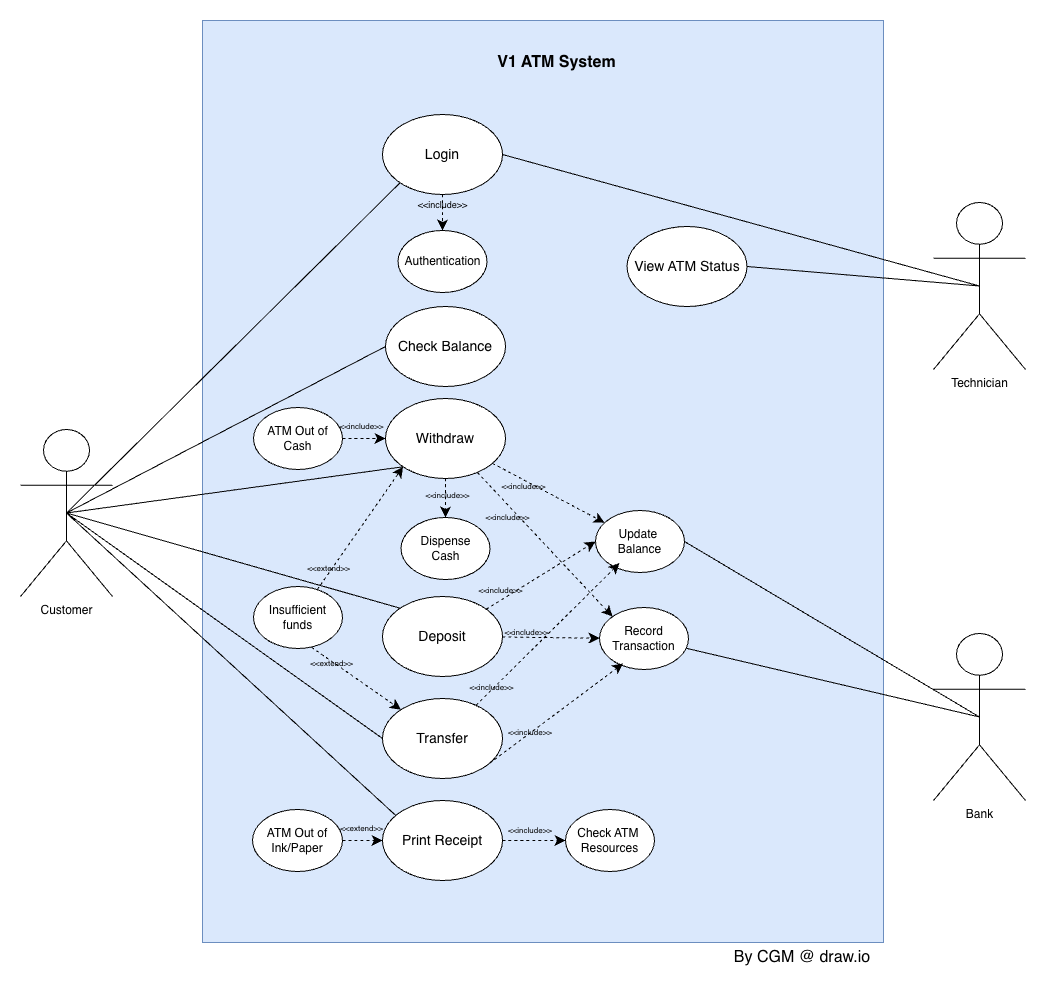

The diagram above was exported from draw.io. Its source (the exported page's mxGraphModel, read from the mxfile embedded in the PNG):
<mxGraphModel dx="2325" dy="1471" grid="0" gridSize="10" guides="1" tooltips="1" connect="1" arrows="1" fold="1" page="0" pageScale="1" pageWidth="850" pageHeight="1100" math="0" shadow="0">
  <root>
    <mxCell id="0" />
    <mxCell id="1" parent="0" />
    <mxCell id="8dyHxIh91HDvLJB5DK-5-74" parent="1" style="rounded=0;whiteSpace=wrap;html=1;fillColor=#dae8fc;strokeColor=#6c8ebf;" value="" vertex="1">
      <mxGeometry height="922" width="681" x="-176" y="-188" as="geometry" />
    </mxCell>
    <mxCell id="8dyHxIh91HDvLJB5DK-5-81" edge="1" parent="1" source="8dyHxIh91HDvLJB5DK-5-2" style="edgeStyle=none;curved=1;rounded=0;orthogonalLoop=1;jettySize=auto;html=1;fontSize=12;startSize=8;endSize=8;entryX=0;entryY=0.5;entryDx=0;entryDy=0;exitX=0.5;exitY=0.5;exitDx=0;exitDy=0;exitPerimeter=0;endArrow=none;endFill=0;" target="8dyHxIh91HDvLJB5DK-5-18">
      <mxGeometry relative="1" as="geometry" />
    </mxCell>
    <mxCell id="8dyHxIh91HDvLJB5DK-5-82" edge="1" parent="1" source="8dyHxIh91HDvLJB5DK-5-2" style="edgeStyle=none;curved=1;rounded=0;orthogonalLoop=1;jettySize=auto;html=1;fontSize=12;startSize=8;endSize=8;exitX=0.5;exitY=0.5;exitDx=0;exitDy=0;exitPerimeter=0;endArrow=none;endFill=0;entryX=0;entryY=1;entryDx=0;entryDy=0;" target="8dyHxIh91HDvLJB5DK-5-19">
      <mxGeometry relative="1" as="geometry" />
    </mxCell>
    <mxCell id="8dyHxIh91HDvLJB5DK-5-83" edge="1" parent="1" source="8dyHxIh91HDvLJB5DK-5-2" style="edgeStyle=none;curved=1;rounded=0;orthogonalLoop=1;jettySize=auto;html=1;fontSize=12;startSize=8;endSize=8;endArrow=none;endFill=0;exitX=0.5;exitY=0.5;exitDx=0;exitDy=0;exitPerimeter=0;entryX=0;entryY=0;entryDx=0;entryDy=0;" target="8dyHxIh91HDvLJB5DK-5-20">
      <mxGeometry relative="1" as="geometry" />
    </mxCell>
    <mxCell id="8dyHxIh91HDvLJB5DK-5-85" edge="1" parent="1" source="8dyHxIh91HDvLJB5DK-5-2" style="edgeStyle=none;curved=1;rounded=0;orthogonalLoop=1;jettySize=auto;html=1;entryX=1;entryY=0;entryDx=0;entryDy=0;fontSize=12;startSize=8;endSize=8;endArrow=none;endFill=0;exitX=0.5;exitY=0.5;exitDx=0;exitDy=0;exitPerimeter=0;" target="8dyHxIh91HDvLJB5DK-5-63">
      <mxGeometry relative="1" as="geometry">
        <mxPoint x="-271" y="121" as="sourcePoint" />
      </mxGeometry>
    </mxCell>
    <mxCell id="8dyHxIh91HDvLJB5DK-5-2" parent="1" style="shape=umlActor;verticalLabelPosition=bottom;verticalAlign=top;html=1;outlineConnect=0;" value="Customer" vertex="1">
      <mxGeometry height="167" width="92" x="-358" y="221" as="geometry" />
    </mxCell>
    <mxCell id="8dyHxIh91HDvLJB5DK-5-24" edge="1" parent="1" source="8dyHxIh91HDvLJB5DK-5-3" style="edgeStyle=none;curved=1;rounded=0;orthogonalLoop=1;jettySize=auto;html=1;fontSize=12;startSize=8;endSize=8;dashed=1;exitX=0.5;exitY=1;exitDx=0;exitDy=0;entryX=0.5;entryY=0;entryDx=0;entryDy=0;" target="8dyHxIh91HDvLJB5DK-5-17">
      <mxGeometry relative="1" as="geometry">
        <mxPoint x="186" y="20" as="targetPoint" />
      </mxGeometry>
    </mxCell>
    <mxCell id="8dyHxIh91HDvLJB5DK-5-3" parent="1" style="ellipse;whiteSpace=wrap;html=1;" value="&lt;font style=&quot;font-size: 14px;&quot;&gt;Login&lt;/font&gt;" vertex="1">
      <mxGeometry height="80" width="120" x="4" y="-94" as="geometry" />
    </mxCell>
    <mxCell id="8dyHxIh91HDvLJB5DK-5-4" parent="1" style="text;html=1;whiteSpace=wrap;strokeColor=none;fillColor=none;align=center;verticalAlign=middle;rounded=0;fontSize=16;" value="&lt;b&gt;V1 ATM System&lt;/b&gt;" vertex="1">
      <mxGeometry height="43" width="139" x="108.5" y="-168" as="geometry" />
    </mxCell>
    <mxCell id="8dyHxIh91HDvLJB5DK-5-17" parent="1" style="ellipse;whiteSpace=wrap;html=1;" value="&lt;font&gt;Authentication&lt;/font&gt;" vertex="1">
      <mxGeometry height="62" width="89" x="19.5" y="22" as="geometry" />
    </mxCell>
    <mxCell id="8dyHxIh91HDvLJB5DK-5-25" edge="1" parent="1" source="8dyHxIh91HDvLJB5DK-5-19" style="edgeStyle=none;curved=1;rounded=0;orthogonalLoop=1;jettySize=auto;html=1;fontSize=12;startSize=8;endSize=8;dashed=1;entryX=0.5;entryY=0;entryDx=0;entryDy=0;exitX=0.5;exitY=1;exitDx=0;exitDy=0;" target="8dyHxIh91HDvLJB5DK-5-27">
      <mxGeometry relative="1" as="geometry">
        <mxPoint x="185.05091253697447" y="114.48550230165858" as="targetPoint" />
      </mxGeometry>
    </mxCell>
    <mxCell id="8dyHxIh91HDvLJB5DK-5-18" parent="1" style="ellipse;whiteSpace=wrap;html=1;" value="&lt;font style=&quot;font-size: 14px;&quot;&gt;Check Balance&lt;/font&gt;" vertex="1">
      <mxGeometry height="80" width="120" x="7" y="98" as="geometry" />
    </mxCell>
    <mxCell id="8dyHxIh91HDvLJB5DK-5-46" edge="1" parent="1" source="8dyHxIh91HDvLJB5DK-5-19" style="edgeStyle=none;curved=1;rounded=0;orthogonalLoop=1;jettySize=auto;html=1;fontSize=12;startSize=8;endSize=8;dashed=1;" target="8dyHxIh91HDvLJB5DK-5-28">
      <mxGeometry relative="1" as="geometry" />
    </mxCell>
    <mxCell id="8dyHxIh91HDvLJB5DK-5-49" edge="1" parent="1" source="8dyHxIh91HDvLJB5DK-5-19" style="edgeStyle=none;curved=1;rounded=0;orthogonalLoop=1;jettySize=auto;html=1;entryX=0;entryY=0;entryDx=0;entryDy=0;fontSize=12;startSize=8;endSize=8;dashed=1;" target="8dyHxIh91HDvLJB5DK-5-30">
      <mxGeometry relative="1" as="geometry" />
    </mxCell>
    <mxCell id="8dyHxIh91HDvLJB5DK-5-19" parent="1" style="ellipse;whiteSpace=wrap;html=1;" value="&lt;font style=&quot;font-size: 14px;&quot;&gt;Withdraw&lt;/font&gt;" vertex="1">
      <mxGeometry height="80" width="120" x="7" y="190" as="geometry" />
    </mxCell>
    <mxCell id="8dyHxIh91HDvLJB5DK-5-47" edge="1" parent="1" source="8dyHxIh91HDvLJB5DK-5-20" style="edgeStyle=none;curved=1;rounded=0;orthogonalLoop=1;jettySize=auto;html=1;fontSize=12;startSize=8;endSize=8;dashed=1;" target="8dyHxIh91HDvLJB5DK-5-30">
      <mxGeometry relative="1" as="geometry" />
    </mxCell>
    <mxCell id="8dyHxIh91HDvLJB5DK-5-50" edge="1" parent="1" source="8dyHxIh91HDvLJB5DK-5-20" style="edgeStyle=none;curved=1;rounded=0;orthogonalLoop=1;jettySize=auto;html=1;fontSize=12;startSize=8;endSize=8;dashed=1;entryX=0;entryY=0.5;entryDx=0;entryDy=0;" target="8dyHxIh91HDvLJB5DK-5-28">
      <mxGeometry relative="1" as="geometry" />
    </mxCell>
    <mxCell id="8dyHxIh91HDvLJB5DK-5-20" parent="1" style="ellipse;whiteSpace=wrap;html=1;" value="&lt;font style=&quot;font-size: 14px;&quot;&gt;Deposit&lt;/font&gt;" vertex="1">
      <mxGeometry height="80" width="120" x="4" y="388" as="geometry" />
    </mxCell>
    <mxCell id="8dyHxIh91HDvLJB5DK-5-21" parent="1" style="ellipse;whiteSpace=wrap;html=1;" value="&lt;font style=&quot;font-size: 14px;&quot;&gt;Transfer&lt;/font&gt;" vertex="1">
      <mxGeometry height="80" width="120" x="4" y="490" as="geometry" />
    </mxCell>
    <mxCell id="8dyHxIh91HDvLJB5DK-5-52" edge="1" parent="1" source="8dyHxIh91HDvLJB5DK-5-22" style="edgeStyle=none;curved=1;rounded=0;orthogonalLoop=1;jettySize=auto;html=1;fontSize=12;startSize=8;endSize=8;dashed=1;" target="8dyHxIh91HDvLJB5DK-5-32">
      <mxGeometry relative="1" as="geometry" />
    </mxCell>
    <mxCell id="8dyHxIh91HDvLJB5DK-5-22" parent="1" style="ellipse;whiteSpace=wrap;html=1;" value="&lt;font style=&quot;font-size: 14px;&quot;&gt;Print Receipt&lt;/font&gt;" vertex="1">
      <mxGeometry height="80" width="120" x="4" y="592" as="geometry" />
    </mxCell>
    <mxCell id="8dyHxIh91HDvLJB5DK-5-27" parent="1" style="ellipse;whiteSpace=wrap;html=1;" value="&lt;font&gt;Dispense&lt;/font&gt;&lt;div&gt;&lt;font&gt;Cash&lt;/font&gt;&lt;/div&gt;" vertex="1">
      <mxGeometry height="62" width="89" x="22.5" y="309" as="geometry" />
    </mxCell>
    <mxCell id="8dyHxIh91HDvLJB5DK-5-28" parent="1" style="ellipse;whiteSpace=wrap;html=1;" value="Update&amp;nbsp;&lt;div&gt;Balance&lt;/div&gt;" vertex="1">
      <mxGeometry height="62" width="89" x="217" y="302" as="geometry" />
    </mxCell>
    <mxCell id="8dyHxIh91HDvLJB5DK-5-30" parent="1" style="ellipse;whiteSpace=wrap;html=1;" value="Record Transaction" vertex="1">
      <mxGeometry height="62" width="89" x="221" y="399" as="geometry" />
    </mxCell>
    <mxCell id="8dyHxIh91HDvLJB5DK-5-43" edge="1" parent="1" source="8dyHxIh91HDvLJB5DK-5-31" style="edgeStyle=none;curved=1;rounded=0;orthogonalLoop=1;jettySize=auto;html=1;entryX=0;entryY=1;entryDx=0;entryDy=0;fontSize=12;startSize=8;endSize=8;dashed=1;" target="8dyHxIh91HDvLJB5DK-5-19">
      <mxGeometry relative="1" as="geometry" />
    </mxCell>
    <mxCell id="8dyHxIh91HDvLJB5DK-5-44" edge="1" parent="1" source="8dyHxIh91HDvLJB5DK-5-31" style="edgeStyle=none;curved=1;rounded=0;orthogonalLoop=1;jettySize=auto;html=1;fontSize=12;startSize=8;endSize=8;dashed=1;exitX=0.652;exitY=0.98;exitDx=0;exitDy=0;exitPerimeter=0;" target="8dyHxIh91HDvLJB5DK-5-21">
      <mxGeometry relative="1" as="geometry" />
    </mxCell>
    <mxCell id="8dyHxIh91HDvLJB5DK-5-31" parent="1" style="ellipse;whiteSpace=wrap;html=1;" value="Insufficient funds" vertex="1">
      <mxGeometry height="62" width="89" x="-125" y="378" as="geometry" />
    </mxCell>
    <mxCell id="8dyHxIh91HDvLJB5DK-5-32" parent="1" style="ellipse;whiteSpace=wrap;html=1;" value="Check ATM&amp;nbsp;&lt;div&gt;Resources&lt;/div&gt;" vertex="1">
      <mxGeometry height="62" width="89" x="187" y="601" as="geometry" />
    </mxCell>
    <mxCell id="8dyHxIh91HDvLJB5DK-5-41" edge="1" parent="1" source="8dyHxIh91HDvLJB5DK-5-33" style="edgeStyle=none;curved=1;rounded=0;orthogonalLoop=1;jettySize=auto;html=1;fontSize=12;startSize=8;endSize=8;dashed=1;" target="8dyHxIh91HDvLJB5DK-5-19" value="">
      <mxGeometry relative="1" as="geometry" />
    </mxCell>
    <mxCell id="8dyHxIh91HDvLJB5DK-5-33" parent="1" style="ellipse;whiteSpace=wrap;html=1;" value="ATM Out of Cash" vertex="1">
      <mxGeometry height="62" width="89" x="-125" y="199" as="geometry" />
    </mxCell>
    <mxCell id="8dyHxIh91HDvLJB5DK-5-34" parent="1" style="ellipse;whiteSpace=wrap;html=1;" value="&lt;span style=&quot;font-size: 14px;&quot;&gt;View ATM Status&lt;/span&gt;" vertex="1">
      <mxGeometry height="80" width="120" x="248.5" y="18" as="geometry" />
    </mxCell>
    <mxCell id="8dyHxIh91HDvLJB5DK-5-45" edge="1" parent="1" source="8dyHxIh91HDvLJB5DK-5-37" style="edgeStyle=none;curved=1;rounded=0;orthogonalLoop=1;jettySize=auto;html=1;fontSize=12;startSize=8;endSize=8;dashed=1;" target="8dyHxIh91HDvLJB5DK-5-22" value="">
      <mxGeometry relative="1" as="geometry" />
    </mxCell>
    <mxCell id="8dyHxIh91HDvLJB5DK-5-37" parent="1" style="ellipse;whiteSpace=wrap;html=1;" value="ATM Out of Ink/Paper" vertex="1">
      <mxGeometry height="62" width="90" x="-126" y="601" as="geometry" />
    </mxCell>
    <mxCell id="8dyHxIh91HDvLJB5DK-5-87" edge="1" parent="1" source="8dyHxIh91HDvLJB5DK-5-40" style="edgeStyle=none;curved=1;rounded=0;orthogonalLoop=1;jettySize=auto;html=1;entryX=1;entryY=0.5;entryDx=0;entryDy=0;fontSize=12;startSize=8;endSize=8;exitX=0.5;exitY=0.5;exitDx=0;exitDy=0;exitPerimeter=0;endArrow=none;endFill=0;" target="8dyHxIh91HDvLJB5DK-5-28">
      <mxGeometry relative="1" as="geometry" />
    </mxCell>
    <mxCell id="8dyHxIh91HDvLJB5DK-5-88" edge="1" parent="1" source="8dyHxIh91HDvLJB5DK-5-40" style="edgeStyle=none;curved=1;rounded=0;orthogonalLoop=1;jettySize=auto;html=1;fontSize=12;startSize=8;endSize=8;exitX=0.5;exitY=0.5;exitDx=0;exitDy=0;exitPerimeter=0;endArrow=none;endFill=0;" target="8dyHxIh91HDvLJB5DK-5-30">
      <mxGeometry relative="1" as="geometry" />
    </mxCell>
    <mxCell id="8dyHxIh91HDvLJB5DK-5-40" parent="1" style="shape=umlActor;verticalLabelPosition=bottom;verticalAlign=top;html=1;outlineConnect=0;" value="Bank" vertex="1">
      <mxGeometry height="167" width="92" x="555" y="425" as="geometry" />
    </mxCell>
    <mxCell id="8dyHxIh91HDvLJB5DK-5-48" edge="1" parent="1" source="8dyHxIh91HDvLJB5DK-5-21" style="edgeStyle=none;curved=1;rounded=0;orthogonalLoop=1;jettySize=auto;html=1;entryX=0.266;entryY=0.902;entryDx=0;entryDy=0;entryPerimeter=0;fontSize=12;startSize=8;endSize=8;exitX=1;exitY=1;exitDx=0;exitDy=0;dashed=1;" target="8dyHxIh91HDvLJB5DK-5-30">
      <mxGeometry relative="1" as="geometry" />
    </mxCell>
    <mxCell id="8dyHxIh91HDvLJB5DK-5-51" edge="1" parent="1" source="8dyHxIh91HDvLJB5DK-5-21" style="edgeStyle=none;curved=1;rounded=0;orthogonalLoop=1;jettySize=auto;html=1;entryX=0.27;entryY=0.849;entryDx=0;entryDy=0;entryPerimeter=0;fontSize=12;startSize=8;endSize=8;dashed=1;" target="8dyHxIh91HDvLJB5DK-5-28">
      <mxGeometry relative="1" as="geometry" />
    </mxCell>
    <mxCell id="8dyHxIh91HDvLJB5DK-5-53" parent="1" style="text;html=1;whiteSpace=wrap;strokeColor=none;fillColor=none;align=center;verticalAlign=middle;rounded=0;fontSize=16;" value="&lt;font style=&quot;font-size: 9px;&quot;&gt;&amp;lt;&amp;lt;include&amp;gt;&amp;gt;&lt;/font&gt;" vertex="1">
      <mxGeometry height="17" width="72.5" x="27.75" y="-13.5" as="geometry" />
    </mxCell>
    <mxCell id="8dyHxIh91HDvLJB5DK-5-54" parent="1" style="text;html=1;whiteSpace=wrap;strokeColor=none;fillColor=none;align=center;verticalAlign=middle;rounded=0;fontSize=16;" value="&lt;font style=&quot;font-size: 8px;&quot;&gt;&amp;lt;&amp;lt;include&amp;gt;&amp;gt;&lt;/font&gt;" vertex="1">
      <mxGeometry height="17" width="72.5" x="33" y="276" as="geometry" />
    </mxCell>
    <mxCell id="8dyHxIh91HDvLJB5DK-5-55" parent="1" style="text;html=1;whiteSpace=wrap;strokeColor=none;fillColor=none;align=center;verticalAlign=middle;rounded=0;fontSize=16;" value="&lt;font style=&quot;font-size: 8px;&quot;&gt;&amp;lt;&amp;lt;include&amp;gt;&amp;gt;&lt;/font&gt;" vertex="1">
      <mxGeometry height="17" width="72.5" x="-53" y="207" as="geometry" />
    </mxCell>
    <mxCell id="8dyHxIh91HDvLJB5DK-5-57" parent="1" style="text;html=1;whiteSpace=wrap;strokeColor=none;fillColor=none;align=center;verticalAlign=middle;rounded=0;fontSize=16;" value="&lt;font style=&quot;font-size: 8px;&quot;&gt;&amp;lt;&amp;lt;include&amp;gt;&amp;gt;&lt;/font&gt;" vertex="1">
      <mxGeometry height="17" width="72.5" x="93" y="298" as="geometry" />
    </mxCell>
    <mxCell id="8dyHxIh91HDvLJB5DK-5-58" parent="1" style="text;html=1;whiteSpace=wrap;strokeColor=none;fillColor=none;align=center;verticalAlign=middle;rounded=0;fontSize=16;" value="&lt;font style=&quot;font-size: 8px;&quot;&gt;&amp;lt;&amp;lt;include&amp;gt;&amp;gt;&lt;/font&gt;" vertex="1">
      <mxGeometry height="17" width="72.5" x="108.5" y="267" as="geometry" />
    </mxCell>
    <mxCell id="8dyHxIh91HDvLJB5DK-5-59" parent="1" style="text;html=1;whiteSpace=wrap;strokeColor=none;fillColor=none;align=center;verticalAlign=middle;rounded=0;fontSize=16;" value="&lt;font style=&quot;font-size: 8px;&quot;&gt;&amp;lt;&amp;lt;extend&amp;gt;&amp;gt;&lt;/font&gt;" vertex="1">
      <mxGeometry height="17" width="72.5" x="-86" y="349" as="geometry" />
    </mxCell>
    <mxCell id="8dyHxIh91HDvLJB5DK-5-61" parent="1" style="text;html=1;whiteSpace=wrap;strokeColor=none;fillColor=none;align=center;verticalAlign=middle;rounded=0;fontSize=16;" value="&lt;font style=&quot;font-size: 8px;&quot;&gt;&amp;lt;&amp;lt;extend&amp;gt;&amp;gt;&lt;/font&gt;" vertex="1">
      <mxGeometry height="17" width="72.5" x="-83" y="444" as="geometry" />
    </mxCell>
    <mxCell id="8dyHxIh91HDvLJB5DK-5-63" parent="1" style="text;html=1;whiteSpace=wrap;strokeColor=none;fillColor=none;align=center;verticalAlign=middle;rounded=0;fontSize=16;" value="&lt;font style=&quot;font-size: 8px;&quot;&gt;&amp;lt;&amp;lt;extend&amp;gt;&amp;gt;&lt;/font&gt;" vertex="1">
      <mxGeometry height="17" width="72.5" x="-53" y="609" as="geometry" />
    </mxCell>
    <mxCell id="8dyHxIh91HDvLJB5DK-5-64" parent="1" style="text;html=1;whiteSpace=wrap;strokeColor=none;fillColor=none;align=center;verticalAlign=middle;rounded=0;fontSize=16;" value="&lt;font style=&quot;font-size: 8px;&quot;&gt;&amp;lt;&amp;lt;include&amp;gt;&amp;gt;&lt;/font&gt;" vertex="1">
      <mxGeometry height="17" width="72.5" x="86" y="371" as="geometry" />
    </mxCell>
    <mxCell id="8dyHxIh91HDvLJB5DK-5-65" parent="1" style="text;html=1;whiteSpace=wrap;strokeColor=none;fillColor=none;align=center;verticalAlign=middle;rounded=0;fontSize=16;" value="&lt;font style=&quot;font-size: 8px;&quot;&gt;&amp;lt;&amp;lt;include&amp;gt;&amp;gt;&lt;/font&gt;" vertex="1">
      <mxGeometry height="21" width="49.5" x="127" y="511" as="geometry" />
    </mxCell>
    <mxCell id="8dyHxIh91HDvLJB5DK-5-71" parent="1" style="text;html=1;whiteSpace=wrap;strokeColor=none;fillColor=none;align=center;verticalAlign=middle;rounded=0;fontSize=16;" value="&lt;font style=&quot;font-size: 8px;&quot;&gt;&amp;lt;&amp;lt;include&amp;gt;&amp;gt;&lt;/font&gt;" vertex="1">
      <mxGeometry height="17" width="72.5" x="77" y="468" as="geometry" />
    </mxCell>
    <mxCell id="8dyHxIh91HDvLJB5DK-5-72" parent="1" style="text;html=1;whiteSpace=wrap;strokeColor=none;fillColor=none;align=center;verticalAlign=middle;rounded=0;fontSize=16;" value="&lt;font style=&quot;font-size: 8px;&quot;&gt;&amp;lt;&amp;lt;include&amp;gt;&amp;gt;&lt;/font&gt;" vertex="1">
      <mxGeometry height="17" width="72.5" x="111.5" y="413" as="geometry" />
    </mxCell>
    <mxCell id="8dyHxIh91HDvLJB5DK-5-73" parent="1" style="text;html=1;whiteSpace=wrap;strokeColor=none;fillColor=none;align=center;verticalAlign=middle;rounded=0;fontSize=16;" value="&lt;font style=&quot;font-size: 8px;&quot;&gt;&amp;lt;&amp;lt;include&amp;gt;&amp;gt;&lt;/font&gt;" vertex="1">
      <mxGeometry height="21" width="49.5" x="127" y="609" as="geometry" />
    </mxCell>
    <mxCell id="8dyHxIh91HDvLJB5DK-5-86" edge="1" parent="1" source="8dyHxIh91HDvLJB5DK-5-78" style="edgeStyle=none;curved=1;rounded=0;orthogonalLoop=1;jettySize=auto;html=1;entryX=1;entryY=0.5;entryDx=0;entryDy=0;fontSize=12;startSize=8;endSize=8;endArrow=none;endFill=0;exitX=0.5;exitY=0.5;exitDx=0;exitDy=0;exitPerimeter=0;" target="8dyHxIh91HDvLJB5DK-5-34">
      <mxGeometry relative="1" as="geometry" />
    </mxCell>
    <mxCell id="bPxUCqvCEwDDpDo5ES8d-1" edge="1" parent="1" source="8dyHxIh91HDvLJB5DK-5-78" style="edgeStyle=none;curved=1;rounded=0;orthogonalLoop=1;jettySize=auto;html=1;entryX=1;entryY=0.5;entryDx=0;entryDy=0;fontSize=12;startSize=8;endSize=8;endArrow=none;endFill=0;exitX=0.5;exitY=0.5;exitDx=0;exitDy=0;exitPerimeter=0;" target="8dyHxIh91HDvLJB5DK-5-3">
      <mxGeometry relative="1" as="geometry">
        <mxPoint x="555" y="65" as="sourcePoint" />
      </mxGeometry>
    </mxCell>
    <mxCell id="8dyHxIh91HDvLJB5DK-5-78" parent="1" style="shape=umlActor;verticalLabelPosition=bottom;verticalAlign=top;html=1;outlineConnect=0;" value="Technician" vertex="1">
      <mxGeometry height="167" width="92" x="555" y="-6" as="geometry" />
    </mxCell>
    <mxCell id="8dyHxIh91HDvLJB5DK-5-79" edge="1" parent="1" source="8dyHxIh91HDvLJB5DK-5-2" style="edgeStyle=none;curved=1;rounded=0;orthogonalLoop=1;jettySize=auto;html=1;exitX=0.5;exitY=0;exitDx=0;exitDy=0;exitPerimeter=0;fontSize=12;startSize=8;endSize=8;" target="8dyHxIh91HDvLJB5DK-5-2">
      <mxGeometry relative="1" as="geometry" />
    </mxCell>
    <mxCell id="8dyHxIh91HDvLJB5DK-5-80" edge="1" parent="1" source="8dyHxIh91HDvLJB5DK-5-2" style="edgeStyle=none;curved=1;rounded=0;orthogonalLoop=1;jettySize=auto;html=1;entryX=0;entryY=1;entryDx=0;entryDy=0;fontSize=12;startSize=8;endSize=8;endArrow=none;endFill=0;exitX=0.5;exitY=0.5;exitDx=0;exitDy=0;exitPerimeter=0;" target="8dyHxIh91HDvLJB5DK-5-3">
      <mxGeometry relative="1" as="geometry">
        <mxPoint x="-268" y="226" as="sourcePoint" />
      </mxGeometry>
    </mxCell>
    <mxCell id="8dyHxIh91HDvLJB5DK-5-84" edge="1" parent="1" source="8dyHxIh91HDvLJB5DK-5-2" style="edgeStyle=none;curved=1;rounded=0;orthogonalLoop=1;jettySize=auto;html=1;entryX=0;entryY=0.5;entryDx=0;entryDy=0;fontSize=12;startSize=8;endSize=8;endArrow=none;endFill=0;exitX=0.5;exitY=0.5;exitDx=0;exitDy=0;exitPerimeter=0;" target="8dyHxIh91HDvLJB5DK-5-21">
      <mxGeometry relative="1" as="geometry" />
    </mxCell>
    <mxCell id="g0V-0747Utt0gvQ5-yAR-1" parent="1" style="text;html=1;whiteSpace=wrap;strokeColor=none;fillColor=none;align=center;verticalAlign=middle;rounded=0;fontSize=16;" value="By CGM @ draw.io" vertex="1">
      <mxGeometry height="26" width="154" x="347" y="736" as="geometry" />
    </mxCell>
  </root>
</mxGraphModel>